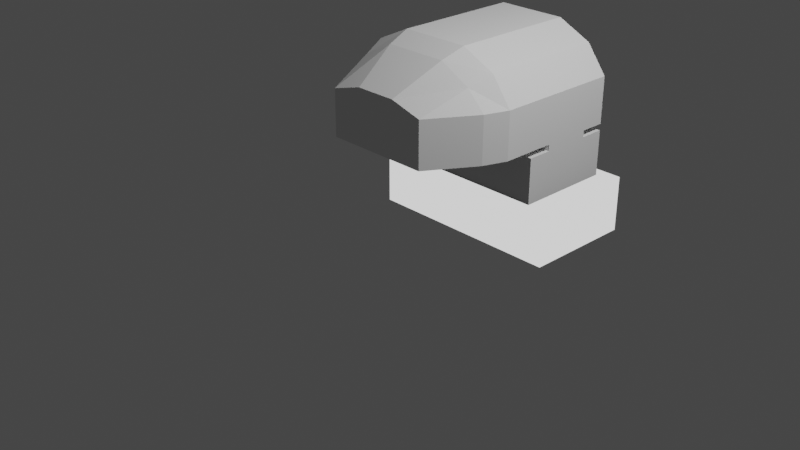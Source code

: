 # Source: B9_Cockpit_HL.blend  (saved by Blender 3.1.7; exported with 4.5.12 LTS)
import bpy
from mathutils import Matrix  # noqa: F401  (used for matrix-valued properties, if any)

bpy.ops.wm.read_factory_settings(use_empty=True)
scene = bpy.context.scene
scene.name = 'Scene'

# ---- collections
col_collection = bpy.data.collections.new('Collection'); scene.collection.children.link(col_collection)
col_collider_collider_005 = bpy.data.collections.new('collider:collider.005')  # instanced only; not linked into the scene

# ---- materials (node trees are filled in below, after node groups)
mat_material_002 = bpy.data.materials.new('Material.002')
mat_material_002.use_transparent_shadow = False

# ---- node groups
ng_color4 = bpy.data.node_groups.new('Color4', 'ShaderNodeTree')
_s = ng_color4.interface.new_socket(name='Color', in_out='OUTPUT', socket_type='NodeSocketColor')
_s = ng_color4.interface.new_socket(name='Alpha', in_out='OUTPUT', socket_type='NodeSocketFloat')
_s = ng_color4.interface.new_socket(name='Color', in_out='INPUT', socket_type='NodeSocketColor')
_s = ng_color4.interface.new_socket(name='Alpha', in_out='INPUT', socket_type='NodeSocketFloat')
_s.min_value = 1.0
_N = ng_color4.nodes; _L = ng_color4.links
n0 = _N.new('NodeGroupInput'); n0.name = 'Group Input'; n0.location = (-403, 18)
n1 = _N.new('NodeGroupOutput'); n1.name = 'Group Output'; n1.location = (154, 24)
_L.new(n0.outputs[1], n1.inputs[1])
_L.new(n0.outputs[0], n1.inputs[0])
n1.is_active_output = True

# ---- material node trees
mat_material_002.use_nodes = True; mat_material_002.node_tree.nodes.clear()
_N = mat_material_002.node_tree.nodes; _L = mat_material_002.node_tree.links
n0 = _N.new('ShaderNodeOutputMaterial'); n0.name = 'Material Output'; n0.location = (300, 300)
n1 = _N.new('ShaderNodeMixShader'); n1.name = 'Mix Shader'; n1.location = (19, 220)
n2 = _N.new('ShaderNodeLightPath'); n2.name = 'Light Path'; n2.location = (-232, 180)
n2.hide = True
n3 = _N.new('ShaderNodeEmission'); n3.name = 'Emission'; n3.location = (-210, 127)
n3.hide = True
n4 = _N.new('ShaderNodeGroup'); n4.name = '_Color'; n4.location = (-420, 126)
n4.label = '_Color'
n4.hide = True
n4.node_tree = ng_color4
n4.inputs[0].default_value = (1.0, 1.0, 1.0, 1.0)
n4.inputs[1].default_value = 1.0
_L.new(n1.outputs[0], n0.inputs[0])
_L.new(n2.outputs[0], n1.inputs[0])
_L.new(n3.outputs[0], n1.inputs[2])
_L.new(n4.outputs[0], n3.inputs[0])
_L.new(n4.outputs[1], n3.inputs[1])
n0.is_active_output = True

# ---- world
world_world = bpy.data.worlds.new('World'); scene.world = world_world
world_world.use_nodes = True; world_world.node_tree.nodes.clear()
_N = world_world.node_tree.nodes; _L = world_world.node_tree.links
n0 = _N.new('ShaderNodeOutputWorld'); n0.name = 'World Output'; n0.location = (300, 300)
n1 = _N.new('ShaderNodeBackground'); n1.name = 'Background'; n1.location = (10, 300)
n1.inputs[0].default_value = (0.05088, 0.05088, 0.05088, 1.0)
_L.new(n1.outputs[0], n0.inputs[0])
n0.is_active_output = True
world_world.color = (0.05088, 0.05088, 0.05088)
world_world.use_sun_shadow = False
world_world.sun_shadow_jitter_overblur = 0.0

# ---- cameras
cam_camera = bpy.data.cameras.new('Camera')
cam_camera.clip_end = 100.0
cam_camera.ortho_scale = 7.314

# ---- lights
light_light = bpy.data.lights.new('Light', 'POINT')
light_light.transmission_factor = 0.0
light_light.energy = 1000.0
light_light.shadow_soft_size = 0.1
light_light.shadow_maximum_resolution = 0.006
light_light.use_absolute_resolution = True

# ---- meshes
me_cube_001 = bpy.data.meshes.new('Cube.001')
me_cube_001.from_pydata([(-1.0, 0.472, 0.8037), (-1.0, 0.472, 1.316), (-0.8793, 1.899, 0.8037), (-0.8856, 1.899, 1.278), (1.0, 0.472, 0.8037), (1.0, 0.472, 1.316), (1.0, 1.899, 0.8037), (1.0, 1.899, 1.316), (-0.7728, 0.472, 1.617), (-0.7728, 1.899, 1.617), (0.7728, 1.899, 1.617), (0.7728, 0.472, 1.617), (-0.3894, 0.472, 1.798), (-0.3894, 1.899, 1.798), (0.3894, 1.899, 1.798), (0.3894, 0.472, 1.798), (-0.9093, 0.2128, 0.8037), (-0.9093, 0.2128, 1.316), (0.9093, 0.2128, 1.316), (0.9093, 0.2128, 0.8037), (0.7027, 0.2128, 1.523), (-0.7027, 0.2128, 1.523), (0.3541, 0.2128, 1.705), (-0.3541, 0.2128, 1.705), (-0.5896, -0.3081, 0.8037), (-0.5896, -0.3081, 1.316), (0.5896, -0.3081, 1.316), (0.5896, -0.3081, 0.8037), (-1.0, 1.186, 1.316), (-1.0, 1.186, 0.8037), (0.2296, -0.3081, 1.416), (-0.2296, -0.3081, 1.416), (-0.7728, 1.186, 1.617), (-0.8856, 1.186, 1.278), (1.0, 1.08, 0.7317), (1.0, 1.625, 0.7317), (-0.8793, 1.186, 0.8037), (1.0, 1.08, 0.8037), (1.0, 1.625, 0.8037), (0.5221, 1.625, 0.8037), (0.5221, 1.08, 0.8037), (0.5221, 1.625, 0.7317), (0.5221, 1.08, 0.7317), (1.0, 1.625, 0.1562), (1.0, 1.08, 0.1562), (-0.5713, 1.625, 0.7317), (-0.5713, 1.08, 0.7317), (-0.5713, 1.625, -0.3392), (-0.5713, 1.08, -0.3392), (0.3625, 1.625, -0.3392), (0.3625, 1.08, -0.3392), (0.7267, 1.625, -0.1367), (0.7267, 1.08, -0.1367), (0.5221, 1.897, 0.7317), (1.0, 1.897, 0.7317), (1.0, 1.897, 0.1562), (0.7267, 1.897, -0.1367), (0.3625, 1.897, -0.3392), (-0.5713, 1.897, -0.3392), (-0.5713, 1.897, 0.7317), (0.5221, 0.8144, 0.7317), (1.0, 0.8144, 0.7317), (-0.5713, 0.8144, -0.3392), (0.3625, 0.8144, -0.3392), (-0.5713, 0.8144, 0.7317), (0.7267, 0.8144, -0.1367), (1.0, 0.8144, 0.1562), (-0.5713, 1.897, 0.3212), (0.4423, 1.897, 0.3212), (0.2528, 1.897, -0.3392), (-0.2593, 1.897, -0.3392), (0.2528, 1.897, 0.3212), (-0.2593, 1.897, 0.3212)], [], [(2, 6, 7, 3), (6, 38, 37, 4, 5, 7), (1, 17, 16, 0), (39, 38, 6, 2), (7, 10, 9, 3), (11, 15, 14, 10), (5, 11, 10, 7), (28, 32, 8, 1), (15, 22, 23, 12), (14, 15, 12, 13), (9, 13, 12, 8, 32), (11, 20, 22, 15), (10, 14, 13, 9), (16, 24, 27, 19), (21, 25, 17), (20, 26, 30, 22), (0, 16, 19, 4), (8, 21, 17, 1), (12, 23, 21, 8), (4, 19, 18, 5), (5, 18, 20, 11), (27, 24, 25, 26), (25, 31, 30, 26), (17, 25, 24, 16), (23, 31, 25, 21), (22, 30, 31, 23), (18, 26, 20), (19, 27, 26, 18), (0, 29, 28, 1), (36, 2, 3, 33), (3, 9, 32, 33), (29, 0, 40, 39, 2, 36), (28, 33, 32), (29, 36, 33, 28), (0, 4, 37, 40), (38, 35, 34, 37), (45, 59, 53, 41), (37, 34, 42, 40), (39, 41, 35, 38), (40, 42, 41, 39), (35, 43, 44, 34), (51, 49, 50, 52), (43, 51, 52, 44), (46, 48, 47, 45), (42, 46, 45, 41), (72, 67, 58, 70), (49, 47, 48, 50), (34, 61, 60, 42), (47, 58, 67, 59, 45), (43, 55, 56, 51), (51, 56, 57, 49), (41, 53, 54, 35), (49, 57, 69, 70, 58, 47), (35, 54, 55, 43), (60, 61, 66, 65, 63, 62, 64), (44, 66, 61, 34), (48, 62, 63, 50), (42, 60, 64, 46), (46, 64, 62, 48), (50, 63, 65, 52), (52, 65, 66, 44), (55, 54, 53, 68, 57, 56), (53, 59, 67, 72, 71, 68), (68, 71, 69, 57)])
_uv = me_cube_001.uv_layers.new(name='UVMap')
_uv.uv.foreach_set('vector', [0.375, 0.25, 0.375, 0.5, 0.625, 0.5, 0.625, 0.25, 0.375, 0.5, 0.375, 0.5833, 0.375, 0.6667, 0.375, 0.75, 0.625, 0.75, 0.625, 0.5, 0.625, 0.0, 0.625, 0.0, 0.375, 0.0, 0.375, 0.0, 0.3333, 0.5, 0.375, 0.5833, 0.375, 0.5, 0.375, 0.375, 0.625, 0.5, 0.625, 0.5, 0.625, 0.25, 0.625, 0.25, 0.625, 0.75, 0.625, 0.75, 0.625, 0.5, 0.625, 0.5, 0.625, 0.75, 0.625, 0.75, 0.625, 0.5, 0.625, 0.5, 0.625, 0.125, 0.625, 0.125, 0.625, 0.0, 0.625, 0.0, 0.625, 0.75, 0.625, 0.75, 0.875, 0.75, 0.875, 0.75, 0.625, 0.5, 0.625, 0.75, 0.875, 0.75, 0.875, 0.5, 0.625, 0.25, 0.625, 0.25, 0.625, 0.0, 0.625, 0.0, 0.625, 0.125, 0.625, 0.75, 0.625, 0.75, 0.625, 0.75, 0.625, 0.75, 0.625, 0.5, 0.625, 0.5, 0.625, 0.25, 0.625, 0.25, 0.125, 0.75, 0.125, 0.75, 0.375, 0.75, 0.375, 0.75, 0.625, 0.0, 0.625, 0.0, 0.625, 0.0, 0.625, 0.75, 0.625, 0.75, 0.625, 0.75, 0.625, 0.75, 0.25, 0.75, 0.125, 0.75, 0.375, 0.75, 0.375, 0.75, 0.625, 0.0, 0.625, 0.0, 0.625, 0.0, 0.625, 0.0, 0.625, 0.0, 0.625, 0.0, 0.625, 0.0, 0.625, 0.0, 0.375, 0.75, 0.375, 0.75, 0.625, 0.75, 0.625, 0.75, 0.625, 0.75, 0.625, 0.75, 0.625, 0.75, 0.625, 0.75, 0.375, 0.75, 0.375, 1.0, 0.625, 1.0, 0.625, 0.75, 0.625, 1.0, 0.625, 1.0, 0.625, 0.75, 0.625, 0.75, 0.625, 0.0, 0.625, 0.0, 0.375, 0.0, 0.375, 0.0, 0.625, 0.0, 0.625, 0.0, 0.625, 0.0, 0.625, 0.0, 0.625, 0.75, 0.625, 0.75, 0.875, 0.75, 0.875, 0.75, 0.625, 0.75, 0.625, 0.75, 0.625, 0.75, 0.375, 0.75, 0.375, 0.75, 0.625, 0.75, 0.625, 0.75, 0.375, 0.0, 0.375, 0.125, 0.625, 0.125, 0.625, 0.0, 0.375, 0.125, 0.375, 0.25, 0.625, 0.25, 0.625, 0.125, 0.625, 0.25, 0.625, 0.25, 0.625, 0.125, 0.625, 0.125, 0.375, 0.125, 0.125, 0.75, 0.2917, 0.625, 0.3333, 0.5, 0.375, 0.375, 0.375, 0.125, 0.625, 0.125, 0.625, 0.125, 0.625, 0.125, 0.375, 0.125, 0.375, 0.125, 0.625, 0.125, 0.625, 0.125, 0.25, 0.75, 0.375, 0.75, 0.375, 0.6667, 0.2917, 0.625, 0.375, 0.5833, 0.375, 0.5833, 0.375, 0.6667, 0.375, 0.6667, 0.3333, 0.5, 0.3333, 0.5, 0.3333, 0.5, 0.3333, 0.5, 0.375, 0.6667, 0.375, 0.6667, 0.2917, 0.625, 0.2917, 0.625, 0.3333, 0.5, 0.3333, 0.5, 0.375, 0.5833, 0.375, 0.5833, 0.2917, 0.625, 0.2917, 0.625, 0.3333, 0.5, 0.3333, 0.5, 0.375, 0.5833, 0.375, 0.5833, 0.375, 0.6667, 0.375, 0.6667, 0.3333, 0.5, 0.3333, 0.5, 0.2917, 0.625, 0.2917, 0.625, 0.3333, 0.5, 0.3333, 0.5, 0.2917, 0.625, 0.2917, 0.625, 0.2917, 0.625, 0.2917, 0.625, 0.3333, 0.5, 0.3333, 0.5, 0.2917, 0.625, 0.2917, 0.625, 0.3333, 0.5, 0.3333, 0.5, 0.3333, 0.5, 0.3333, 0.5, 0.3333, 0.5, 0.3333, 0.5, 0.3333, 0.5, 0.3333, 0.5, 0.2917, 0.625, 0.2917, 0.625, 0.375, 0.6667, 0.375, 0.6667, 0.2917, 0.625, 0.2917, 0.625, 0.3333, 0.5, 0.3333, 0.5, 0.3333, 0.5, 0.3333, 0.5, 0.3333, 0.5, 0.3333, 0.5, 0.3333, 0.5, 0.3333, 0.5, 0.3333, 0.5, 0.3333, 0.5, 0.3333, 0.5, 0.3333, 0.5, 0.3333, 0.5, 0.3333, 0.5, 0.3333, 0.5, 0.375, 0.5833, 0.375, 0.5833, 0.3333, 0.5, 0.3333, 0.5, 0.3333, 0.5, 0.3333, 0.5, 0.3333, 0.5, 0.3333, 0.5, 0.375, 0.5833, 0.375, 0.5833, 0.375, 0.5833, 0.375, 0.5833, 0.2917, 0.625, 0.375, 0.6667, 0.375, 0.6667, 0.3542, 0.6562, 0.3333, 0.6458, 0.2917, 0.625, 0.2917, 0.625, 0.375, 0.6667, 0.375, 0.6667, 0.375, 0.6667, 0.375, 0.6667, 0.2917, 0.625, 0.2917, 0.625, 0.2917, 0.625, 0.2917, 0.625, 0.2917, 0.625, 0.2917, 0.625, 0.2917, 0.625, 0.2917, 0.625, 0.2917, 0.625, 0.2917, 0.625, 0.2917, 0.625, 0.2917, 0.625, 0.2917, 0.625, 0.2917, 0.625, 0.2917, 0.625, 0.2917, 0.625, 0.2917, 0.625, 0.2917, 0.625, 0.2917, 0.625, 0.2917, 0.625, 0.3333, 0.5, 0.375, 0.5833, 0.3333, 0.5, 0.3333, 0.5, 0.3333, 0.5, 0.3333, 0.5, 0.3333, 0.5, 0.3333, 0.5, 0.3333, 0.5, 0.3333, 0.5, 0.3333, 0.5, 0.3333, 0.5, 0.3333, 0.5, 0.3333, 0.5, 0.3333, 0.5, 0.3333, 0.5])
me_cube_001.use_remesh_fix_poles = True
me_cube_001.use_remesh_preserve_attributes = False
me_cube_001.update()
me_cube_002 = bpy.data.meshes.new('Cube.002')
me_cube_002.from_pydata([(-1.0, 0.7959, -0.3832), (-1.0, 0.7959, 0.2326), (-1.0, 2.029, -0.3832), (-1.0, 2.029, 0.2326), (1.205, 0.7959, -0.3832), (1.205, 0.7959, 0.2326), (1.205, 2.029, -0.3832), (1.205, 2.029, 0.2326)], [], [(0, 1, 3, 2), (2, 3, 7, 6), (6, 7, 5, 4), (4, 5, 1, 0), (2, 6, 4, 0), (7, 3, 1, 5)])
_uv = me_cube_002.uv_layers.new(name='UVMap')
_uv.uv.foreach_set('vector', [0.375, 0.0, 0.625, 0.0, 0.625, 0.25, 0.375, 0.25, 0.375, 0.25, 0.625, 0.25, 0.625, 0.5, 0.375, 0.5, 0.375, 0.5, 0.625, 0.5, 0.625, 0.75, 0.375, 0.75, 0.375, 0.75, 0.625, 0.75, 0.625, 1.0, 0.375, 1.0, 0.125, 0.5, 0.375, 0.5, 0.375, 0.75, 0.125, 0.75, 0.625, 0.5, 0.875, 0.5, 0.875, 0.75, 0.625, 0.75])
me_cube_002.materials.append(mat_material_002)
me_cube_002.use_remesh_fix_poles = True
me_cube_002.use_remesh_preserve_attributes = False
me_cube_002.update()
me_collider_005 = bpy.data.meshes.new('collider.005')
me_collider_005.from_pydata([(0.9469, -0.0521, -0.8773), (0.9469, -0.0521, 0.3773), (0.9469, 0.3801, 0.3773), (0.9469, 0.3801, -0.8773), (1.003, 0.3801, -0.8773), (1.003, 0.3801, 0.3773), (1.003, -0.0521, 0.3773), (1.003, -0.0521, -0.8773)], [(0, 1), (1, 2), (2, 3), (3, 4), (4, 5), (5, 6), (6, 7), (7, 0), (6, 1), (5, 2), (7, 4), (3, 0)], [])
me_collider_005.use_remesh_fix_poles = True
me_collider_005.use_remesh_preserve_attributes = False
me_collider_005.update()

# ---- objects
ob_light = bpy.data.objects.new('Light', light_light)
ob_camera = bpy.data.objects.new('Camera', cam_camera)
ob_freeiva = bpy.data.objects.new('FreeIva', None)
ob_shellcollider = bpy.data.objects.new('shellCollider', me_cube_001)
ob_cutout_001 = bpy.data.objects.new('cutout.001', me_cube_002)
ob_laddercollider = bpy.data.objects.new('ladderCollider', None)
ob_mesh_collider_005 = bpy.data.objects.new('mesh:collider.005', me_collider_005)

# ---- transforms, parenting, visibility, modifiers, constraints
ob_light.location = (4.076, 1.005, 5.904)
ob_light.rotation_euler = (0.6503, 0.05522, 1.866)
ob_light.lock_rotations_4d = False
ob_light.empty_display_type = 'ARROWS'
ob_light.color = (0.0, 0.0, 0.0, 0.0)
ob_light.lineart.crease_threshold = 0.0
ob_camera.location = (7.359, -6.926, 4.958)
ob_camera.rotation_euler = (1.109, 0.0, 0.8149)
ob_camera.lock_rotations_4d = False
ob_camera.empty_display_type = 'ARROWS'
ob_camera.color = (0.0, 0.0, 0.0, 0.0)
ob_camera.display_type = 'WIRE'
ob_camera.lineart.crease_threshold = 0.0
ob_freeiva.location = (0.0, 0.0, 0.0)
ob_shellcollider.parent = ob_freeiva
ob_shellcollider.location = (0.0, 0.0, 0.0)
ob_cutout_001.parent = ob_freeiva
ob_cutout_001.location = (0.0, 0.0, 0.0)
ob_laddercollider.parent = ob_freeiva
ob_laddercollider.location = (0.0, 1.189, 0.91)
ob_laddercollider.empty_display_type = 'ARROWS'
ob_laddercollider.empty_display_size = 0.3
ob_laddercollider.instance_type = 'COLLECTION'
ob_mesh_collider_005.location = (0.0, 0.0, 0.0)
ob_laddercollider.instance_collection = col_collider_collider_005

# ---- collection membership
col_collection.objects.link(ob_light)
col_collection.objects.link(ob_camera)
col_collection.objects.link(ob_freeiva)
col_collection.objects.link(ob_shellcollider)
col_collection.objects.link(ob_cutout_001)
col_collection.objects.link(ob_laddercollider)
col_collider_collider_005.objects.link(ob_mesh_collider_005)

# ---- scene / render settings (as saved in the file)
scene.camera = ob_camera
scene.frame_start = 1; scene.frame_end = 250; scene.frame_set(1)
scene.render.engine = 'BLENDER_EEVEE_NEXT'
scene.cycles.sampling_pattern = 'TABULATED_SOBOL'
scene.cycles.use_light_tree = False
scene.view_settings.view_transform = 'Filmic'
bpy.context.view_layer.update()

